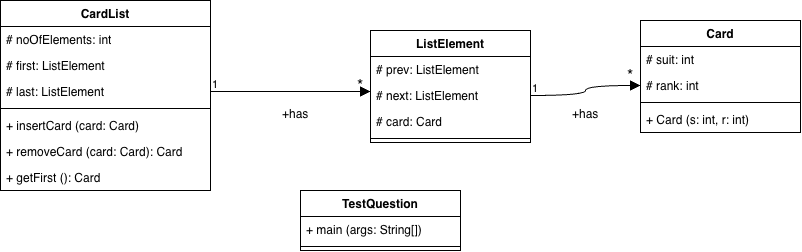

The diagram above was exported from draw.io. Its source (the exported page's mxGraphModel, read from the mxfile embedded in the PNG):
<mxGraphModel dx="1172" dy="910" grid="1" gridSize="10" guides="1" tooltips="1" connect="1" arrows="1" fold="1" page="1" pageScale="1.5" pageWidth="1169" pageHeight="826" background="none" math="0" shadow="0">
  <root>
    <mxCell id="0" style=";html=1;" />
    <mxCell id="1" style=";html=1;" parent="0" />
    <mxCell id="Xap-nICqND26hFY4tupM-1" value="TestQuestion" style="swimlane;fontStyle=1;align=center;verticalAlign=top;childLayout=stackLayout;horizontal=1;startSize=26;horizontalStack=0;resizeParent=1;resizeParentMax=0;resizeLast=0;collapsible=1;marginBottom=0;whiteSpace=wrap;html=1;" parent="1" vertex="1">
      <mxGeometry x="450" y="610" width="160" height="60" as="geometry" />
    </mxCell>
    <mxCell id="Xap-nICqND26hFY4tupM-2" value="+ main (args: String[])" style="text;strokeColor=none;fillColor=none;align=left;verticalAlign=top;spacingLeft=4;spacingRight=4;overflow=hidden;rotatable=0;points=[[0,0.5],[1,0.5]];portConstraint=eastwest;whiteSpace=wrap;html=1;" parent="Xap-nICqND26hFY4tupM-1" vertex="1">
      <mxGeometry y="26" width="160" height="26" as="geometry" />
    </mxCell>
    <mxCell id="Xap-nICqND26hFY4tupM-3" value="" style="line;strokeWidth=1;fillColor=none;align=left;verticalAlign=middle;spacingTop=-1;spacingLeft=3;spacingRight=3;rotatable=0;labelPosition=right;points=[];portConstraint=eastwest;strokeColor=inherit;" parent="Xap-nICqND26hFY4tupM-1" vertex="1">
      <mxGeometry y="52" width="160" height="8" as="geometry" />
    </mxCell>
    <mxCell id="Xap-nICqND26hFY4tupM-5" value="Card" style="swimlane;fontStyle=1;align=center;verticalAlign=top;childLayout=stackLayout;horizontal=1;startSize=26;horizontalStack=0;resizeParent=1;resizeParentMax=0;resizeLast=0;collapsible=1;marginBottom=0;whiteSpace=wrap;html=1;" parent="1" vertex="1">
      <mxGeometry x="790" y="440" width="160" height="112" as="geometry" />
    </mxCell>
    <mxCell id="Xap-nICqND26hFY4tupM-6" value="# suit: int" style="text;strokeColor=none;fillColor=none;align=left;verticalAlign=top;spacingLeft=4;spacingRight=4;overflow=hidden;rotatable=0;points=[[0,0.5],[1,0.5]];portConstraint=eastwest;whiteSpace=wrap;html=1;" parent="Xap-nICqND26hFY4tupM-5" vertex="1">
      <mxGeometry y="26" width="160" height="26" as="geometry" />
    </mxCell>
    <mxCell id="ZgWAkq2EHO0lzFFBX6sp-5" value="# rank: int" style="text;strokeColor=none;fillColor=none;align=left;verticalAlign=top;spacingLeft=4;spacingRight=4;overflow=hidden;rotatable=0;points=[[0,0.5],[1,0.5]];portConstraint=eastwest;whiteSpace=wrap;html=1;" vertex="1" parent="Xap-nICqND26hFY4tupM-5">
      <mxGeometry y="52" width="160" height="26" as="geometry" />
    </mxCell>
    <mxCell id="Xap-nICqND26hFY4tupM-7" value="" style="line;strokeWidth=1;fillColor=none;align=left;verticalAlign=middle;spacingTop=-1;spacingLeft=3;spacingRight=3;rotatable=0;labelPosition=right;points=[];portConstraint=eastwest;strokeColor=inherit;" parent="Xap-nICqND26hFY4tupM-5" vertex="1">
      <mxGeometry y="78" width="160" height="8" as="geometry" />
    </mxCell>
    <mxCell id="Xap-nICqND26hFY4tupM-8" value="+ Card (s: int, r: int)" style="text;strokeColor=none;fillColor=none;align=left;verticalAlign=top;spacingLeft=4;spacingRight=4;overflow=hidden;rotatable=0;points=[[0,0.5],[1,0.5]];portConstraint=eastwest;whiteSpace=wrap;html=1;" parent="Xap-nICqND26hFY4tupM-5" vertex="1">
      <mxGeometry y="86" width="160" height="26" as="geometry" />
    </mxCell>
    <mxCell id="Xap-nICqND26hFY4tupM-9" value="ListElement" style="swimlane;fontStyle=1;align=center;verticalAlign=top;childLayout=stackLayout;horizontal=1;startSize=26;horizontalStack=0;resizeParent=1;resizeParentMax=0;resizeLast=0;collapsible=1;marginBottom=0;whiteSpace=wrap;html=1;" parent="1" vertex="1">
      <mxGeometry x="520" y="450" width="160" height="112" as="geometry" />
    </mxCell>
    <mxCell id="Xap-nICqND26hFY4tupM-10" value="# prev: ListElement" style="text;strokeColor=none;fillColor=none;align=left;verticalAlign=top;spacingLeft=4;spacingRight=4;overflow=hidden;rotatable=0;points=[[0,0.5],[1,0.5]];portConstraint=eastwest;whiteSpace=wrap;html=1;" parent="Xap-nICqND26hFY4tupM-9" vertex="1">
      <mxGeometry y="26" width="160" height="26" as="geometry" />
    </mxCell>
    <mxCell id="ZgWAkq2EHO0lzFFBX6sp-4" value="# next: ListElement" style="text;strokeColor=none;fillColor=none;align=left;verticalAlign=top;spacingLeft=4;spacingRight=4;overflow=hidden;rotatable=0;points=[[0,0.5],[1,0.5]];portConstraint=eastwest;whiteSpace=wrap;html=1;" vertex="1" parent="Xap-nICqND26hFY4tupM-9">
      <mxGeometry y="52" width="160" height="26" as="geometry" />
    </mxCell>
    <mxCell id="ZgWAkq2EHO0lzFFBX6sp-3" value="# card: Card" style="text;strokeColor=none;fillColor=none;align=left;verticalAlign=top;spacingLeft=4;spacingRight=4;overflow=hidden;rotatable=0;points=[[0,0.5],[1,0.5]];portConstraint=eastwest;whiteSpace=wrap;html=1;" vertex="1" parent="Xap-nICqND26hFY4tupM-9">
      <mxGeometry y="78" width="160" height="26" as="geometry" />
    </mxCell>
    <mxCell id="Xap-nICqND26hFY4tupM-11" value="" style="line;strokeWidth=1;fillColor=none;align=left;verticalAlign=middle;spacingTop=-1;spacingLeft=3;spacingRight=3;rotatable=0;labelPosition=right;points=[];portConstraint=eastwest;strokeColor=inherit;" parent="Xap-nICqND26hFY4tupM-9" vertex="1">
      <mxGeometry y="104" width="160" height="8" as="geometry" />
    </mxCell>
    <mxCell id="Xap-nICqND26hFY4tupM-13" value="CardList" style="swimlane;fontStyle=1;align=center;verticalAlign=top;childLayout=stackLayout;horizontal=1;startSize=26;horizontalStack=0;resizeParent=1;resizeParentMax=0;resizeLast=0;collapsible=1;marginBottom=0;whiteSpace=wrap;html=1;" parent="1" vertex="1">
      <mxGeometry x="150" y="420" width="210" height="190" as="geometry" />
    </mxCell>
    <mxCell id="Xap-nICqND26hFY4tupM-14" value="# noOfElements: int" style="text;strokeColor=none;fillColor=none;align=left;verticalAlign=top;spacingLeft=4;spacingRight=4;overflow=hidden;rotatable=0;points=[[0,0.5],[1,0.5]];portConstraint=eastwest;whiteSpace=wrap;html=1;" parent="Xap-nICqND26hFY4tupM-13" vertex="1">
      <mxGeometry y="26" width="210" height="26" as="geometry" />
    </mxCell>
    <mxCell id="Xap-nICqND26hFY4tupM-17" value="# first: ListElement" style="text;strokeColor=none;fillColor=none;align=left;verticalAlign=top;spacingLeft=4;spacingRight=4;overflow=hidden;rotatable=0;points=[[0,0.5],[1,0.5]];portConstraint=eastwest;whiteSpace=wrap;html=1;" parent="Xap-nICqND26hFY4tupM-13" vertex="1">
      <mxGeometry y="52" width="210" height="26" as="geometry" />
    </mxCell>
    <mxCell id="Xap-nICqND26hFY4tupM-18" value="# last: ListElement" style="text;strokeColor=none;fillColor=none;align=left;verticalAlign=top;spacingLeft=4;spacingRight=4;overflow=hidden;rotatable=0;points=[[0,0.5],[1,0.5]];portConstraint=eastwest;whiteSpace=wrap;html=1;" parent="Xap-nICqND26hFY4tupM-13" vertex="1">
      <mxGeometry y="78" width="210" height="26" as="geometry" />
    </mxCell>
    <mxCell id="Xap-nICqND26hFY4tupM-15" value="" style="line;strokeWidth=1;fillColor=none;align=left;verticalAlign=middle;spacingTop=-1;spacingLeft=3;spacingRight=3;rotatable=0;labelPosition=right;points=[];portConstraint=eastwest;strokeColor=inherit;" parent="Xap-nICqND26hFY4tupM-13" vertex="1">
      <mxGeometry y="104" width="210" height="8" as="geometry" />
    </mxCell>
    <mxCell id="Xap-nICqND26hFY4tupM-16" value="+ insertCard (card: Card)" style="text;strokeColor=none;fillColor=none;align=left;verticalAlign=top;spacingLeft=4;spacingRight=4;overflow=hidden;rotatable=0;points=[[0,0.5],[1,0.5]];portConstraint=eastwest;whiteSpace=wrap;html=1;" parent="Xap-nICqND26hFY4tupM-13" vertex="1">
      <mxGeometry y="112" width="210" height="26" as="geometry" />
    </mxCell>
    <mxCell id="ZgWAkq2EHO0lzFFBX6sp-2" value="+ removeCard (card: Card): Card" style="text;strokeColor=none;fillColor=none;align=left;verticalAlign=top;spacingLeft=4;spacingRight=4;overflow=hidden;rotatable=0;points=[[0,0.5],[1,0.5]];portConstraint=eastwest;whiteSpace=wrap;html=1;" vertex="1" parent="Xap-nICqND26hFY4tupM-13">
      <mxGeometry y="138" width="210" height="26" as="geometry" />
    </mxCell>
    <mxCell id="ZgWAkq2EHO0lzFFBX6sp-1" value="+ getFirst (): Card" style="text;strokeColor=none;fillColor=none;align=left;verticalAlign=top;spacingLeft=4;spacingRight=4;overflow=hidden;rotatable=0;points=[[0,0.5],[1,0.5]];portConstraint=eastwest;whiteSpace=wrap;html=1;" vertex="1" parent="Xap-nICqND26hFY4tupM-13">
      <mxGeometry y="164" width="210" height="26" as="geometry" />
    </mxCell>
    <mxCell id="ZgWAkq2EHO0lzFFBX6sp-9" value="+has" style="endArrow=block;endFill=1;html=1;edgeStyle=orthogonalEdgeStyle;align=left;verticalAlign=top;rounded=0;fontSize=12;startSize=8;endSize=8;curved=1;exitX=1;exitY=0.5;exitDx=0;exitDy=0;" edge="1" parent="1" source="Xap-nICqND26hFY4tupM-18">
      <mxGeometry x="-0.125" y="-9" relative="1" as="geometry">
        <mxPoint x="620" y="630" as="sourcePoint" />
        <mxPoint x="520" y="511" as="targetPoint" />
        <mxPoint as="offset" />
      </mxGeometry>
    </mxCell>
    <mxCell id="ZgWAkq2EHO0lzFFBX6sp-10" value="1" style="edgeLabel;resizable=0;html=1;align=left;verticalAlign=bottom;" connectable="0" vertex="1" parent="ZgWAkq2EHO0lzFFBX6sp-9">
      <mxGeometry x="-1" relative="1" as="geometry" />
    </mxCell>
    <mxCell id="ZgWAkq2EHO0lzFFBX6sp-12" value="*" style="text;html=1;whiteSpace=wrap;strokeColor=none;fillColor=none;align=center;verticalAlign=middle;rounded=0;fontSize=16;" vertex="1" parent="1">
      <mxGeometry x="480" y="491" width="60" height="30" as="geometry" />
    </mxCell>
    <mxCell id="ZgWAkq2EHO0lzFFBX6sp-13" value="+has" style="endArrow=block;endFill=1;html=1;edgeStyle=orthogonalEdgeStyle;align=left;verticalAlign=top;rounded=0;fontSize=12;startSize=8;endSize=8;curved=1;exitX=1;exitY=0.5;exitDx=0;exitDy=0;entryX=0;entryY=0.5;entryDx=0;entryDy=0;" edge="1" parent="1" source="ZgWAkq2EHO0lzFFBX6sp-4" target="ZgWAkq2EHO0lzFFBX6sp-5">
      <mxGeometry x="-0.3333" y="-5" relative="1" as="geometry">
        <mxPoint x="620" y="630" as="sourcePoint" />
        <mxPoint x="780" y="630" as="targetPoint" />
        <mxPoint as="offset" />
      </mxGeometry>
    </mxCell>
    <mxCell id="ZgWAkq2EHO0lzFFBX6sp-14" value="1" style="edgeLabel;resizable=0;html=1;align=left;verticalAlign=bottom;" connectable="0" vertex="1" parent="ZgWAkq2EHO0lzFFBX6sp-13">
      <mxGeometry x="-1" relative="1" as="geometry" />
    </mxCell>
    <mxCell id="ZgWAkq2EHO0lzFFBX6sp-15" value="*" style="text;html=1;whiteSpace=wrap;strokeColor=none;fillColor=none;align=center;verticalAlign=middle;rounded=0;fontSize=16;" vertex="1" parent="1">
      <mxGeometry x="750" y="481" width="60" height="30" as="geometry" />
    </mxCell>
  </root>
</mxGraphModel>